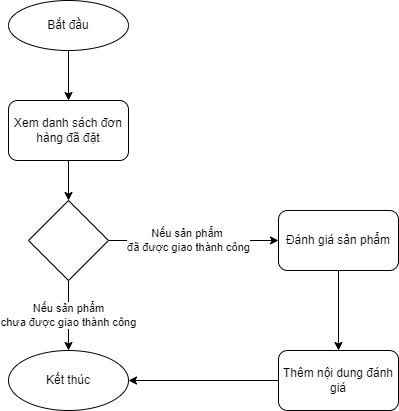

The diagram above was exported from draw.io. Its source (the exported page's mxGraphModel, read from the mxfile embedded in the PNG):
<mxGraphModel dx="1038" dy="689" grid="1" gridSize="10" guides="1" tooltips="1" connect="1" arrows="1" fold="1" page="1" pageScale="1" pageWidth="850" pageHeight="1100" math="0" shadow="0">
  <root>
    <mxCell id="0" />
    <mxCell id="1" parent="0" />
    <mxCell id="xhT5PWcep3nlhVUxrkVl-7" style="edgeStyle=orthogonalEdgeStyle;rounded=0;orthogonalLoop=1;jettySize=auto;html=1;exitX=0.5;exitY=1;exitDx=0;exitDy=0;entryX=0.5;entryY=0;entryDx=0;entryDy=0;" edge="1" parent="1" source="xhT5PWcep3nlhVUxrkVl-1" target="xhT5PWcep3nlhVUxrkVl-2">
      <mxGeometry relative="1" as="geometry" />
    </mxCell>
    <mxCell id="xhT5PWcep3nlhVUxrkVl-1" value="Bắt đầu" style="ellipse;whiteSpace=wrap;html=1;" vertex="1" parent="1">
      <mxGeometry x="360" y="80" width="120" height="50" as="geometry" />
    </mxCell>
    <mxCell id="xhT5PWcep3nlhVUxrkVl-8" style="edgeStyle=orthogonalEdgeStyle;rounded=0;orthogonalLoop=1;jettySize=auto;html=1;exitX=0.5;exitY=1;exitDx=0;exitDy=0;entryX=0.5;entryY=0;entryDx=0;entryDy=0;" edge="1" parent="1" source="xhT5PWcep3nlhVUxrkVl-2" target="xhT5PWcep3nlhVUxrkVl-4">
      <mxGeometry relative="1" as="geometry" />
    </mxCell>
    <mxCell id="xhT5PWcep3nlhVUxrkVl-2" value="Xem danh sách đơn hàng đã đặt" style="rounded=1;whiteSpace=wrap;html=1;" vertex="1" parent="1">
      <mxGeometry x="360" y="180" width="120" height="60" as="geometry" />
    </mxCell>
    <mxCell id="xhT5PWcep3nlhVUxrkVl-10" style="edgeStyle=orthogonalEdgeStyle;rounded=0;orthogonalLoop=1;jettySize=auto;html=1;exitX=0.5;exitY=1;exitDx=0;exitDy=0;entryX=0.5;entryY=0;entryDx=0;entryDy=0;" edge="1" parent="1" source="xhT5PWcep3nlhVUxrkVl-3" target="xhT5PWcep3nlhVUxrkVl-6">
      <mxGeometry relative="1" as="geometry" />
    </mxCell>
    <mxCell id="xhT5PWcep3nlhVUxrkVl-3" value="Đánh giá sản phẩm" style="rounded=1;whiteSpace=wrap;html=1;" vertex="1" parent="1">
      <mxGeometry x="630" y="290" width="120" height="60" as="geometry" />
    </mxCell>
    <mxCell id="xhT5PWcep3nlhVUxrkVl-9" value="Nếu sản phẩm &lt;br&gt;đã được giao thành công" style="edgeStyle=orthogonalEdgeStyle;rounded=0;orthogonalLoop=1;jettySize=auto;html=1;exitX=1;exitY=0.5;exitDx=0;exitDy=0;" edge="1" parent="1" source="xhT5PWcep3nlhVUxrkVl-4" target="xhT5PWcep3nlhVUxrkVl-3">
      <mxGeometry x="-0.0588" relative="1" as="geometry">
        <mxPoint as="offset" />
      </mxGeometry>
    </mxCell>
    <mxCell id="xhT5PWcep3nlhVUxrkVl-12" value="Nếu sản phẩm&lt;br&gt;chưa được giao thành công" style="edgeStyle=orthogonalEdgeStyle;rounded=0;orthogonalLoop=1;jettySize=auto;html=1;exitX=0.5;exitY=1;exitDx=0;exitDy=0;entryX=0.5;entryY=0;entryDx=0;entryDy=0;" edge="1" parent="1" source="xhT5PWcep3nlhVUxrkVl-4" target="xhT5PWcep3nlhVUxrkVl-5">
      <mxGeometry relative="1" as="geometry" />
    </mxCell>
    <mxCell id="xhT5PWcep3nlhVUxrkVl-4" value="" style="rhombus;whiteSpace=wrap;html=1;" vertex="1" parent="1">
      <mxGeometry x="380" y="280" width="80" height="80" as="geometry" />
    </mxCell>
    <mxCell id="xhT5PWcep3nlhVUxrkVl-5" value="Kết thúc" style="ellipse;whiteSpace=wrap;html=1;" vertex="1" parent="1">
      <mxGeometry x="360" y="430" width="120" height="60" as="geometry" />
    </mxCell>
    <mxCell id="xhT5PWcep3nlhVUxrkVl-11" style="edgeStyle=orthogonalEdgeStyle;rounded=0;orthogonalLoop=1;jettySize=auto;html=1;exitX=0;exitY=0.5;exitDx=0;exitDy=0;" edge="1" parent="1" source="xhT5PWcep3nlhVUxrkVl-6" target="xhT5PWcep3nlhVUxrkVl-5">
      <mxGeometry relative="1" as="geometry" />
    </mxCell>
    <mxCell id="xhT5PWcep3nlhVUxrkVl-6" value="Thêm nội dung đánh giá" style="rounded=1;whiteSpace=wrap;html=1;" vertex="1" parent="1">
      <mxGeometry x="630" y="430" width="120" height="60" as="geometry" />
    </mxCell>
  </root>
</mxGraphModel>